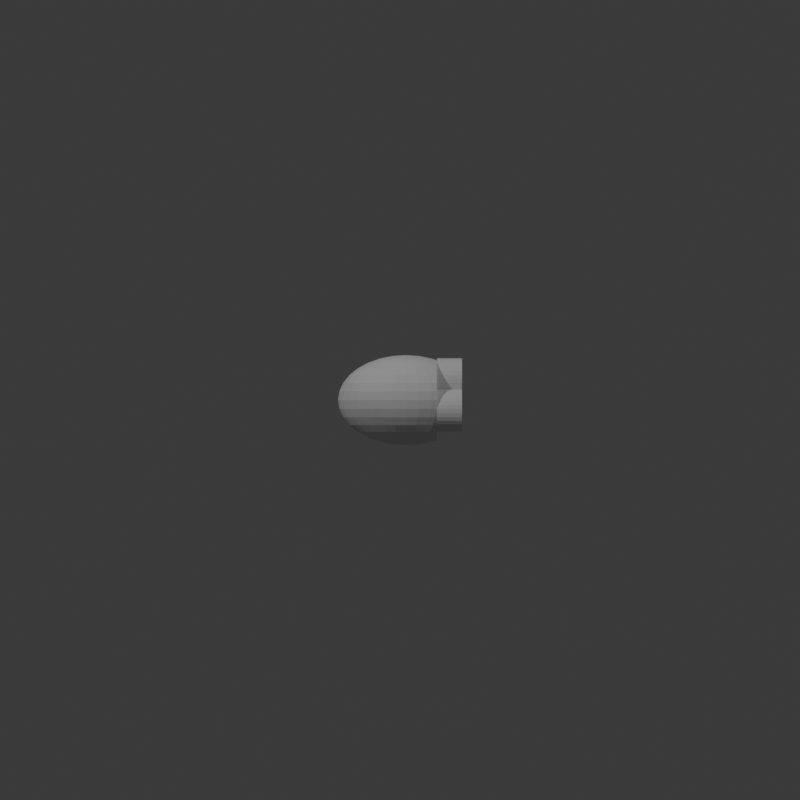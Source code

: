 # Source: 1-PT-6-4-4.blend  (saved by Blender 4.3.32; exported with 4.5.12 LTS)
import bpy
from mathutils import Matrix  # noqa: F401  (used for matrix-valued properties, if any)

bpy.ops.wm.read_factory_settings(use_empty=True)
scene = bpy.context.scene
scene.name = 'Scene'

# ---- collections
col_collection = bpy.data.collections.new('Collection'); scene.collection.children.link(col_collection)

# ---- world
world_world = bpy.data.worlds.new('World'); scene.world = world_world
world_world.use_nodes = True; world_world.node_tree.nodes.clear()
_N = world_world.node_tree.nodes; _L = world_world.node_tree.links
n0 = _N.new('ShaderNodeOutputWorld'); n0.name = 'World Output'; n0.location = (300, 300)
n1 = _N.new('ShaderNodeBackground'); n1.name = 'Background'; n1.location = (10, 300)
n1.inputs[0].default_value = (0.05088, 0.05088, 0.05088, 1.0)
_L.new(n1.outputs[0], n0.inputs[0])
n0.is_active_output = True
world_world.color = (0.05088, 0.05088, 0.05088)
world_world.sun_shadow_jitter_overblur = 0.0

# ---- cameras
cam_camera_001 = bpy.data.cameras.new('Camera.001')
cam_camera_001.type = 'ORTHO'
cam_camera_001.ortho_scale = 40.0
cam_camera_002 = bpy.data.cameras.new('Camera.002')
cam_camera_002.type = 'ORTHO'
cam_camera_002.ortho_scale = 40.0

# ---- lights
light_point = bpy.data.lights.new('Point', 'POINT')
light_point.energy = 1e+04
light_point_001 = bpy.data.lights.new('Point.001', 'POINT')
light_point_001.energy = 6000.0

# ---- meshes
me_sphere = bpy.data.meshes.new('Sphere')
me_sphere.from_pydata([(0.0, 1.25, 1.871), (0.0, 1.871, 1.25), (0.0, 2.207, 0.439), (0.0, 2.25, 0.0), (0.0, 2.207, -0.439), (0.0, 1.871, -1.25), (0.129, 0.4305, 2.207), (0.2531, 0.8445, 2.079), (0.3674, 1.226, 1.871), (0.4676, 1.56, 1.591), (0.5499, 1.835, 1.25), (0.611, 2.039, 0.861), (0.6486, 2.164, 0.439), (0.6614, 2.207, 0.0), (0.6486, 2.164, -0.439), (0.611, 2.039, -0.861), (0.5499, 1.835, -1.25), (0.4676, 1.56, -1.591), (0.3674, 1.226, -1.871), (0.2531, 0.8445, -2.079), (0.129, 0.4305, -2.207), (0.2531, 0.4055, 2.207), (0.4965, 0.7955, 2.079), (0.7207, 1.155, 1.871), (0.9173, 1.47, 1.591), (1.079, 1.728, 1.25), (1.199, 1.92, 0.861), (1.272, 2.039, 0.439), (1.297, 2.079, 0.0), (1.272, 2.039, -0.439), (1.199, 1.92, -0.861), (1.079, 1.728, -1.25), (0.9173, 1.47, -1.591), (0.7207, 1.155, -1.871), (0.4965, 0.7955, -2.079), (0.2531, 0.4055, -2.207), (0.3674, 0.365, 2.207), (0.7207, 0.7159, 2.079), (1.046, 1.039, 1.871), (1.332, 1.323, 1.591), (1.332, 1.323, -1.591), (1.046, 1.039, -1.871), (0.7207, 0.7159, -2.079), (0.3674, 0.365, -2.207), (0.4676, 0.3104, 2.207), (0.9173, 0.6088, 2.079), (1.332, 0.8839, 1.871), (1.332, 0.8839, -1.871), (0.9173, 0.6088, -2.079), (0.4676, 0.3104, -2.207), (0.5499, 0.2439, 2.207), (1.079, 0.4784, 2.079), (1.079, 0.4784, -2.079), (0.5499, 0.2439, -2.207), (0.0, 0.0, 2.25), (0.611, 0.168, 2.207), (1.199, 0.3295, 2.079), (1.199, 0.3295, -2.079), (0.611, 0.168, -2.207), (0.6486, 0.08564, 2.207), (1.272, 0.168, 2.079), (1.272, 0.168, -2.079), (0.6486, 0.08564, -2.207), (0.6614, -2.515e-08, 2.207), (1.297, -5.029e-08, 2.079), (1.297, -5.029e-08, -2.079), (0.6614, -2.515e-08, -2.207), (0.6486, -0.08564, 2.207), (1.272, -0.168, 2.079), (1.272, -0.168, -2.079), (0.6486, -0.08564, -2.207), (0.611, -0.168, 2.207), (1.199, -0.3295, 2.079), (1.199, -0.3295, -2.079), (0.611, -0.168, -2.207), (0.5499, -0.2439, 2.207), (1.079, -0.4784, 2.079), (1.079, -0.4784, -2.079), (0.5499, -0.2439, -2.207), (0.4676, -0.3104, 2.207), (0.9173, -0.6088, 2.079), (1.332, -0.8839, 1.871), (1.332, -0.8839, -1.871), (0.9173, -0.6088, -2.079), (0.4676, -0.3104, -2.207), (0.3674, -0.365, 2.207), (0.7207, -0.7159, 2.079), (1.046, -1.039, 1.871), (1.332, -1.323, 1.591), (1.332, -1.323, -1.591), (1.046, -1.039, -1.871), (0.7207, -0.7159, -2.079), (0.3674, -0.365, -2.207), (0.2531, -0.4055, 2.207), (0.4965, -0.7955, 2.079), (0.7207, -1.155, 1.871), (0.9173, -1.47, 1.591), (1.079, -1.728, 1.25), (1.199, -1.92, 0.861), (1.272, -2.039, 0.439), (1.297, -2.079, 0.0), (1.272, -2.039, -0.439), (1.199, -1.92, -0.861), (1.079, -1.728, -1.25), (0.9173, -1.47, -1.591), (0.7207, -1.155, -1.871), (0.4965, -0.7955, -2.079), (0.2531, -0.4055, -2.207), (0.129, -0.4305, 2.207), (0.2531, -0.8445, 2.079), (0.3674, -1.226, 1.871), (0.4676, -1.56, 1.591), (0.5499, -1.835, 1.25), (0.611, -2.039, 0.861), (0.6486, -2.164, 0.439), (0.6614, -2.207, 0.0), (0.6486, -2.164, -0.439), (0.611, -2.039, -0.861), (0.5499, -1.835, -1.25), (0.4676, -1.56, -1.591), (0.3674, -1.226, -1.871), (0.2531, -0.8445, -2.079), (0.129, -0.4305, -2.207), (-2.526e-08, -0.439, 2.207), (-1.768e-07, -0.861, 2.079), (-3.283e-07, -1.25, 1.871), (-5.051e-08, -1.591, 1.591), (-3.536e-07, -1.871, 1.25), (1.01e-07, -2.079, 0.861), (-4.546e-07, -2.207, 0.439), (-1.111e-06, -2.25, 0.0), (-4.546e-07, -2.207, -0.439), (1.01e-07, -2.079, -0.861), (-3.536e-07, -1.871, -1.25), (-5.051e-08, -1.591, -1.591), (-3.283e-07, -1.25, -1.871), (-1.768e-07, -0.861, -2.079), (-2.526e-08, -0.439, -2.207), (-0.129, -0.4305, 2.207), (-0.2531, -0.8445, 2.079), (-0.3674, -1.226, 1.871), (-0.4676, -1.56, 1.591), (-0.5499, -1.835, 1.25), (-0.611, -2.039, 0.861), (-0.6486, -2.164, 0.439), (-0.6614, -2.207, 0.0), (-0.6486, -2.164, -0.439), (-0.611, -2.039, -0.861), (-0.5499, -1.835, -1.25), (-0.4676, -1.56, -1.591), (-0.3674, -1.226, -1.871), (-0.2531, -0.8445, -2.079), (-0.129, -0.4305, -2.207), (-0.2531, -0.4055, 2.207), (-0.4965, -0.7955, 2.079), (-0.7207, -1.155, 1.871), (-0.9173, -1.47, 1.591), (-1.079, -1.728, 1.25), (-1.199, -1.92, 0.861), (-1.272, -2.039, 0.439), (-1.297, -2.079, 0.0), (-1.272, -2.039, -0.439), (-1.199, -1.92, -0.861), (-1.079, -1.728, -1.25), (-0.9173, -1.47, -1.591), (-0.7207, -1.155, -1.871), (-0.4965, -0.7955, -2.079), (-0.2531, -0.4055, -2.207), (-0.3674, -0.365, 2.207), (-0.7207, -0.7159, 2.079), (-1.046, -1.039, 1.871), (-1.332, -1.323, 1.591), (-1.566, -1.556, 1.25), (-1.74, -1.728, 0.861), (-1.847, -1.835, 0.439), (-1.883, -1.871, 0.0), (-1.847, -1.835, -0.439), (-1.74, -1.728, -0.861), (-1.566, -1.556, -1.25), (-1.332, -1.323, -1.591), (-1.046, -1.039, -1.871), (-0.7207, -0.7159, -2.079), (-0.3674, -0.365, -2.207), (-0.4676, -0.3104, 2.207), (-0.9173, -0.6088, 2.079), (-1.332, -0.8839, 1.871), (-1.695, -1.125, 1.591), (-1.993, -1.323, 1.25), (-2.215, -1.47, 0.861), (-2.351, -1.56, 0.439), (-2.397, -1.591, 0.0), (-2.351, -1.56, -0.439), (-2.215, -1.47, -0.861), (-1.993, -1.323, -1.25), (-1.695, -1.125, -1.591), (-1.332, -0.8839, -1.871), (-0.9173, -0.6088, -2.079), (-0.4676, -0.3104, -2.207), (0.0, 0.0, -2.25), (-0.5499, -0.2439, 2.207), (-1.079, -0.4784, 2.079), (-1.566, -0.6945, 1.871), (-1.993, -0.8839, 1.591), (-2.344, -1.039, 1.25), (-2.604, -1.155, 0.861), (-2.765, -1.226, 0.439), (-2.819, -1.25, 0.0), (-2.765, -1.226, -0.439), (-2.604, -1.155, -0.861), (-2.344, -1.039, -1.25), (-1.993, -0.8839, -1.591), (-1.566, -0.6945, -1.871), (-1.079, -0.4784, -2.079), (-0.5499, -0.2439, -2.207), (-0.611, -0.168, 2.207), (-1.199, -0.3295, 2.079), (-1.74, -0.4784, 1.871), (-2.215, -0.6088, 1.591), (-2.604, -0.7159, 1.25), (-2.894, -0.7955, 0.861), (-3.072, -0.8445, 0.439), (-3.132, -0.861, 0.0), (-3.072, -0.8445, -0.439), (-2.894, -0.7955, -0.861), (-2.604, -0.7159, -1.25), (-2.215, -0.6088, -1.591), (-1.74, -0.4784, -1.871), (-1.199, -0.3295, -2.079), (-0.611, -0.168, -2.207), (-0.6486, -0.08564, 2.207), (-1.272, -0.168, 2.079), (-1.847, -0.2439, 1.871), (-2.351, -0.3104, 1.591), (-2.765, -0.365, 1.25), (-3.072, -0.4055, 0.861), (-3.261, -0.4305, 0.439), (-3.325, -0.439, 0.0), (-3.261, -0.4305, -0.439), (-3.072, -0.4055, -0.861), (-2.765, -0.365, -1.25), (-2.351, -0.3104, -1.591), (-1.847, -0.2439, -1.871), (-1.272, -0.168, -2.079), (-0.6486, -0.08564, -2.207), (-0.6614, 4.191e-08, 2.207), (-1.297, 1.173e-07, 2.079), (-1.883, 3.353e-07, 1.871), (-2.397, 6.706e-08, 1.591), (-2.819, 3.688e-07, 1.25), (-3.132, 3.353e-08, 0.861), (-3.325, 6.035e-07, 0.439), (-3.39, 1.006e-06, 0.0), (-3.325, 6.035e-07, -0.439), (-3.132, 3.353e-08, -0.861), (-2.819, 3.688e-07, -1.25), (-2.397, 6.706e-08, -1.591), (-1.883, 3.353e-07, -1.871), (-1.297, 1.173e-07, -2.079), (-0.6614, 4.191e-08, -2.207), (-0.6486, 0.08564, 2.207), (-1.272, 0.168, 2.079), (-1.847, 0.2439, 1.871), (-2.351, 0.3104, 1.591), (-2.765, 0.365, 1.25), (-3.072, 0.4055, 0.861), (-3.261, 0.4305, 0.439), (-3.325, 0.439, 0.0), (-3.261, 0.4305, -0.439), (-3.072, 0.4055, -0.861), (-2.765, 0.365, -1.25), (-2.351, 0.3104, -1.591), (-1.847, 0.2439, -1.871), (-1.272, 0.168, -2.079), (-0.6486, 0.08564, -2.207), (-0.611, 0.168, 2.207), (-1.199, 0.3295, 2.079), (-1.74, 0.4784, 1.871), (-2.215, 0.6088, 1.591), (-2.604, 0.7159, 1.25), (-2.894, 0.7955, 0.861), (-3.072, 0.8445, 0.439), (-3.132, 0.861, 0.0), (-3.072, 0.8445, -0.439), (-2.894, 0.7955, -0.861), (-2.604, 0.7159, -1.25), (-2.215, 0.6088, -1.591), (-1.74, 0.4784, -1.871), (-1.199, 0.3295, -2.079), (-0.611, 0.168, -2.207), (-0.5499, 0.2439, 2.207), (-1.079, 0.4784, 2.079), (-1.566, 0.6945, 1.871), (-1.993, 0.8839, 1.591), (-2.344, 1.039, 1.25), (-2.604, 1.155, 0.861), (-2.765, 1.226, 0.439), (-2.819, 1.25, 0.0), (-2.765, 1.226, -0.439), (-2.604, 1.155, -0.861), (-2.344, 1.039, -1.25), (-1.993, 0.8839, -1.591), (-1.566, 0.6945, -1.871), (-1.079, 0.4784, -2.079), (-0.5499, 0.2439, -2.207), (-0.4676, 0.3104, 2.207), (-0.9173, 0.6088, 2.079), (-1.332, 0.8839, 1.871), (-1.695, 1.125, 1.591), (-1.993, 1.323, 1.25), (-2.215, 1.47, 0.861), (-2.351, 1.56, 0.439), (-2.397, 1.591, 0.0), (-2.351, 1.56, -0.439), (-2.215, 1.47, -0.861), (-1.993, 1.323, -1.25), (-1.695, 1.125, -1.591), (-1.332, 0.8839, -1.871), (-0.9173, 0.6088, -2.079), (-0.4676, 0.3104, -2.207), (-0.3674, 0.365, 2.207), (-0.7207, 0.7159, 2.079), (-1.046, 1.039, 1.871), (-1.332, 1.323, 1.591), (-1.566, 1.556, 1.25), (-1.74, 1.728, 0.861), (-1.847, 1.835, 0.439), (-1.883, 1.871, 0.0), (-1.847, 1.835, -0.439), (-1.74, 1.728, -0.861), (-1.566, 1.556, -1.25), (-1.332, 1.323, -1.591), (-1.046, 1.039, -1.871), (-0.7207, 0.7159, -2.079), (-0.3674, 0.365, -2.207), (-0.2531, 0.4055, 2.207), (-0.4965, 0.7955, 2.079), (-0.7207, 1.155, 1.871), (-0.9173, 1.47, 1.591), (-1.079, 1.728, 1.25), (-1.199, 1.92, 0.861), (-1.272, 2.039, 0.439), (-1.297, 2.079, 0.0), (-1.272, 2.039, -0.439), (-1.199, 1.92, -0.861), (-1.079, 1.728, -1.25), (-0.9173, 1.47, -1.591), (-0.7207, 1.155, -1.871), (-0.4965, 0.7955, -2.079), (-0.2531, 0.4055, -2.207), (-0.129, 0.4305, 2.207), (-0.2531, 0.8445, 2.079), (-0.3674, 1.226, 1.871), (-0.4676, 1.56, 1.591), (-0.5499, 1.835, 1.25), (-0.611, 2.039, 0.861), (-0.6486, 2.164, 0.439), (-0.6614, 2.207, 0.0), (-0.6486, 2.164, -0.439), (-0.611, 2.039, -0.861), (-0.5499, 1.835, -1.25), (-0.4676, 1.56, -1.591), (-0.3674, 1.226, -1.871), (-0.2531, 0.8445, -2.079), (-0.129, 0.4305, -2.207), (5.051e-08, 0.439, 2.207), (2.273e-07, 0.861, 2.079), (3.031e-07, 1.591, 1.591), (2.021e-07, 2.079, 0.861), (2.021e-07, 2.079, -0.861), (3.031e-07, 1.591, -1.591), (7.325e-07, 1.25, -1.871), (2.273e-07, 0.861, -2.079), (5.051e-08, 0.439, -2.207), (1.556, 1.546, 1.265), (1.556, 1.546, -1.265), (1.556, 1.559, -1.25), (1.556, 1.559, 1.25), (1.556, 1.794, 0.861), (1.556, 1.938, 0.439), (1.556, 1.987, 0.0), (1.556, 1.938, -0.439), (1.556, 1.794, -0.861), (1.556, 1.033, 1.698), (1.556, 1.033, -1.698), (1.556, 1.201, 1.591), (1.556, 1.201, -1.591), (1.556, 0.6901, 1.875), (1.556, 0.6901, -1.875), (1.556, 0.7025, -1.871), (1.556, 0.7025, 1.871), (1.556, 0.4278, 1.941), (1.556, 0.4278, -1.941), (1.556, 0.2054, 1.976), (1.556, 0.2054, -1.976), (1.556, -7.989e-08, 1.987), (1.556, -7.989e-08, -1.987), (1.556, -0.2054, 1.976), (1.556, -0.2054, -1.976), (1.556, -0.4278, 1.941), (1.556, -0.4278, -1.941), (1.556, -0.6901, 1.875), (1.556, -0.6901, -1.875), (1.556, -1.033, 1.698), (1.556, -1.033, -1.698), (1.556, -0.7025, 1.871), (1.556, -0.7025, -1.871), (1.556, -1.546, 1.265), (1.556, -1.546, -1.265), (1.556, -1.201, 1.591), (1.556, -1.201, -1.591), (1.556, -1.559, -1.25), (1.556, -1.794, -0.861), (1.556, -1.559, 1.25), (1.556, -1.794, 0.861), (1.556, -1.938, 0.439), (1.556, -1.987, 0.0), (1.556, -1.938, -0.439)], [], [(364, 54, 6), (198, 372, 20), (4, 3, 13, 14), (365, 364, 6, 7), (368, 4, 14, 15), (0, 365, 7, 8), (5, 368, 15, 16), (366, 0, 8, 9), (369, 5, 16, 17), (1, 366, 9, 10), (370, 369, 17, 18), (367, 1, 10, 11), (371, 370, 18, 19), (2, 367, 11, 12), (372, 371, 19, 20), (3, 2, 12, 13), (20, 19, 34, 35), (13, 12, 27, 28), (6, 54, 21), (198, 20, 35), (14, 13, 28, 29), (7, 6, 21, 22), (15, 14, 29, 30), (8, 7, 22, 23), (16, 15, 30, 31), (9, 8, 23, 24), (17, 16, 31, 32), (10, 9, 24, 25), (18, 17, 32, 33), (11, 10, 25, 26), (19, 18, 33, 34), (12, 11, 26, 27), (24, 23, 38, 39), (33, 32, 40, 41), (34, 33, 41, 42), (35, 34, 42, 43), (21, 54, 36), (198, 35, 43), (22, 21, 36, 37), (23, 22, 37, 38), (36, 54, 44), (198, 43, 49), (37, 36, 44, 45), (38, 37, 45, 46), (373, 39, 384), (42, 41, 47, 48), (43, 42, 48, 49), (49, 48, 52, 53), (44, 54, 50), (198, 49, 53), (45, 44, 50, 51), (382, 46, 389), (50, 54, 55), (198, 53, 58), (51, 50, 55, 56), (386, 51, 56, 390), (399, 397, 395, 393, 391, 387, 388, 383, 385, 374, 375, 381, 380, 379, 378, 377, 376, 373, 384, 382, 389, 386, 390, 392, 394, 396, 398, 400, 404, 402, 408, 406, 412, 413, 414, 415, 416, 411, 410, 407, 409, 403, 405, 401), (53, 52, 57, 58), (58, 57, 61, 62), (55, 54, 59), (198, 58, 62), (56, 55, 59, 60), (390, 56, 60, 392), (60, 59, 63, 64), (392, 60, 64, 394), (62, 61, 65, 66), (59, 54, 63), (198, 62, 66), (66, 65, 69, 70), (63, 54, 67), (198, 66, 70), (64, 63, 67, 68), (394, 64, 68, 396), (396, 68, 72, 398), (70, 69, 73, 74), (67, 54, 71), (198, 70, 74), (68, 67, 71, 72), (74, 73, 77, 78), (71, 54, 75), (198, 74, 78), (72, 71, 75, 76), (398, 72, 76, 400), (400, 76, 80, 81, 404), (402, 404, 81), (405, 403, 82), (78, 77, 83, 84), (75, 54, 79), (198, 78, 84), (76, 75, 79, 80), (84, 83, 91, 92), (79, 54, 85), (198, 84, 92), (80, 79, 85, 86), (81, 80, 86, 87), (402, 81, 87, 88, 408), (409, 407, 89), (406, 408, 88), (83, 82, 90, 91), (410, 411, 102, 103), (88, 87, 95, 96), (406, 88, 96, 97, 412), (90, 89, 104, 105), (413, 412, 97, 98), (91, 90, 105, 106), (414, 413, 98, 99), (92, 91, 106, 107), (415, 414, 99, 100), (85, 54, 93), (198, 92, 107), (416, 415, 100, 101), (86, 85, 93, 94), (411, 416, 101, 102), (87, 86, 94, 95), (107, 106, 121, 122), (100, 99, 114, 115), (93, 54, 108), (198, 107, 122), (101, 100, 115, 116), (94, 93, 108, 109), (102, 101, 116, 117), (95, 94, 109, 110), (103, 102, 117, 118), (96, 95, 110, 111), (104, 103, 118, 119), (97, 96, 111, 112), (105, 104, 119, 120), (98, 97, 112, 113), (106, 105, 120, 121), (99, 98, 113, 114), (111, 110, 125, 126), (119, 118, 133, 134), (112, 111, 126, 127), (120, 119, 134, 135), (113, 112, 127, 128), (121, 120, 135, 136), (114, 113, 128, 129), (122, 121, 136, 137), (115, 114, 129, 130), (108, 54, 123), (198, 122, 137), (116, 115, 130, 131), (109, 108, 123, 124), (117, 116, 131, 132), (110, 109, 124, 125), (118, 117, 132, 133), (130, 129, 144, 145), (123, 54, 138), (198, 137, 152), (131, 130, 145, 146), (124, 123, 138, 139), (132, 131, 146, 147), (125, 124, 139, 140), (133, 132, 147, 148), (126, 125, 140, 141), (134, 133, 148, 149), (127, 126, 141, 142), (135, 134, 149, 150), (128, 127, 142, 143), (136, 135, 150, 151), (129, 128, 143, 144), (137, 136, 151, 152), (149, 148, 163, 164), (142, 141, 156, 157), (150, 149, 164, 165), (143, 142, 157, 158), (151, 150, 165, 166), (144, 143, 158, 159), (152, 151, 166, 167), (145, 144, 159, 160), (138, 54, 153), (198, 152, 167), (146, 145, 160, 161), (139, 138, 153, 154), (147, 146, 161, 162), (140, 139, 154, 155), (148, 147, 162, 163), (141, 140, 155, 156), (198, 167, 182), (161, 160, 175, 176), (154, 153, 168, 169), (162, 161, 176, 177), (155, 154, 169, 170), (163, 162, 177, 178), (156, 155, 170, 171), (164, 163, 178, 179), (157, 156, 171, 172), (165, 164, 179, 180), (158, 157, 172, 173), (166, 165, 180, 181), (159, 158, 173, 174), (167, 166, 181, 182), (160, 159, 174, 175), (153, 54, 168), (180, 179, 194, 195), (173, 172, 187, 188), (181, 180, 195, 196), (174, 173, 188, 189), (182, 181, 196, 197), (175, 174, 189, 190), (168, 54, 183), (198, 182, 197), (176, 175, 190, 191), (169, 168, 183, 184), (177, 176, 191, 192), (170, 169, 184, 185), (178, 177, 192, 193), (171, 170, 185, 186), (179, 178, 193, 194), (172, 171, 186, 187), (184, 183, 199, 200), (192, 191, 207, 208), (185, 184, 200, 201), (193, 192, 208, 209), (186, 185, 201, 202), (194, 193, 209, 210), (187, 186, 202, 203), (195, 194, 210, 211), (188, 187, 203, 204), (196, 195, 211, 212), (189, 188, 204, 205), (197, 196, 212, 213), (190, 189, 205, 206), (183, 54, 199), (198, 197, 213), (191, 190, 206, 207), (204, 203, 218, 219), (212, 211, 226, 227), (205, 204, 219, 220), (213, 212, 227, 228), (206, 205, 220, 221), (199, 54, 214), (198, 213, 228), (207, 206, 221, 222), (200, 199, 214, 215), (208, 207, 222, 223), (201, 200, 215, 216), (209, 208, 223, 224), (202, 201, 216, 217), (210, 209, 224, 225), (203, 202, 217, 218), (211, 210, 225, 226), (223, 222, 237, 238), (216, 215, 230, 231), (224, 223, 238, 239), (217, 216, 231, 232), (225, 224, 239, 240), (218, 217, 232, 233), (226, 225, 240, 241), (219, 218, 233, 234), (227, 226, 241, 242), (220, 219, 234, 235), (228, 227, 242, 243), (221, 220, 235, 236), (214, 54, 229), (198, 228, 243), (222, 221, 236, 237), (215, 214, 229, 230), (242, 241, 256, 257), (235, 234, 249, 250), (243, 242, 257, 258), (236, 235, 250, 251), (229, 54, 244), (198, 243, 258), (237, 236, 251, 252), (230, 229, 244, 245), (238, 237, 252, 253), (231, 230, 245, 246), (239, 238, 253, 254), (232, 231, 246, 247), (240, 239, 254, 255), (233, 232, 247, 248), (241, 240, 255, 256), (234, 233, 248, 249), (246, 245, 260, 261), (254, 253, 268, 269), (247, 246, 261, 262), (255, 254, 269, 270), (248, 247, 262, 263), (256, 255, 270, 271), (249, 248, 263, 264), (257, 256, 271, 272), (250, 249, 264, 265), (258, 257, 272, 273), (251, 250, 265, 266), (244, 54, 259), (198, 258, 273), (252, 251, 266, 267), (245, 244, 259, 260), (253, 252, 267, 268), (265, 264, 279, 280), (273, 272, 287, 288), (266, 265, 280, 281), (259, 54, 274), (198, 273, 288), (267, 266, 281, 282), (260, 259, 274, 275), (268, 267, 282, 283), (261, 260, 275, 276), (269, 268, 283, 284), (262, 261, 276, 277), (270, 269, 284, 285), (263, 262, 277, 278), (271, 270, 285, 286), (264, 263, 278, 279), (272, 271, 286, 287), (284, 283, 298, 299), (277, 276, 291, 292), (285, 284, 299, 300), (278, 277, 292, 293), (286, 285, 300, 301), (279, 278, 293, 294), (287, 286, 301, 302), (280, 279, 294, 295), (288, 287, 302, 303), (281, 280, 295, 296), (274, 54, 289), (198, 288, 303), (282, 281, 296, 297), (275, 274, 289, 290), (283, 282, 297, 298), (276, 275, 290, 291), (303, 302, 317, 318), (296, 295, 310, 311), (289, 54, 304), (198, 303, 318), (297, 296, 311, 312), (290, 289, 304, 305), (298, 297, 312, 313), (291, 290, 305, 306), (299, 298, 313, 314), (292, 291, 306, 307), (300, 299, 314, 315), (293, 292, 307, 308), (301, 300, 315, 316), (294, 293, 308, 309), (302, 301, 316, 317), (295, 294, 309, 310), (315, 314, 329, 330), (308, 307, 322, 323), (316, 315, 330, 331), (309, 308, 323, 324), (317, 316, 331, 332), (310, 309, 324, 325), (318, 317, 332, 333), (311, 310, 325, 326), (304, 54, 319), (198, 318, 333), (312, 311, 326, 327), (305, 304, 319, 320), (313, 312, 327, 328), (306, 305, 320, 321), (314, 313, 328, 329), (307, 306, 321, 322), (319, 54, 334), (198, 333, 348), (327, 326, 341, 342), (320, 319, 334, 335), (328, 327, 342, 343), (321, 320, 335, 336), (329, 328, 343, 344), (322, 321, 336, 337), (330, 329, 344, 345), (323, 322, 337, 338), (331, 330, 345, 346), (324, 323, 338, 339), (332, 331, 346, 347), (325, 324, 339, 340), (333, 332, 347, 348), (326, 325, 340, 341), (338, 337, 352, 353), (346, 345, 360, 361), (339, 338, 353, 354), (347, 346, 361, 362), (340, 339, 354, 355), (348, 347, 362, 363), (341, 340, 355, 356), (334, 54, 349), (198, 348, 363), (342, 341, 356, 357), (335, 334, 349, 350), (343, 342, 357, 358), (336, 335, 350, 351), (344, 343, 358, 359), (337, 336, 351, 352), (345, 344, 359, 360), (357, 356, 3, 4), (350, 349, 364, 365), (358, 357, 4, 368), (351, 350, 365, 0), (359, 358, 368, 5), (352, 351, 0, 366), (360, 359, 5, 369), (353, 352, 366, 1), (361, 360, 369, 370), (354, 353, 1, 367), (362, 361, 370, 371), (355, 354, 367, 2), (363, 362, 371, 372), (356, 355, 2, 3), (349, 54, 364), (198, 363, 372), (89, 407, 410, 103, 104), (82, 403, 409, 89, 90), (77, 401, 405, 82, 83), (73, 399, 401, 77), (69, 397, 399, 73), (65, 395, 397, 69), (61, 393, 395, 65), (57, 391, 393, 61), (48, 47, 388, 387, 52), (52, 387, 391, 57), (46, 45, 51, 386, 389), (41, 40, 385, 383, 47), (47, 383, 388), (39, 38, 46, 382, 384), (30, 29, 380, 381), (29, 28, 379, 380), (28, 27, 378, 379), (27, 26, 377, 378), (26, 25, 376, 377), (31, 30, 381, 375), (32, 31, 375, 374, 40), (40, 374, 385), (25, 24, 39, 373, 376)])
_uv = me_sphere.uv_layers.new(name='UVMap')
_uv.uv.foreach_set('vector', [0.75, 0.9375, 0.7344, 1.0, 0.7188, 0.9375, 0.7344, 0.0, 0.75, 0.0625, 0.7188, 0.0625, 0.75, 0.4375, 0.75, 0.5, 0.7188, 0.5, 0.7188, 0.4375, 0.75, 0.875, 0.75, 0.9375, 0.7188, 0.9375, 0.7188, 0.875, 0.75, 0.375, 0.75, 0.4375, 0.7188, 0.4375, 0.7188, 0.375, 0.75, 0.8125, 0.75, 0.875, 0.7188, 0.875, 0.7188, 0.8125, 0.75, 0.3125, 0.75, 0.375, 0.7188, 0.375, 0.7188, 0.3125, 0.75, 0.75, 0.75, 0.8125, 0.7188, 0.8125, 0.7188, 0.75, 0.75, 0.25, 0.75, 0.3125, 0.7188, 0.3125, 0.7188, 0.25, 0.75, 0.6875, 0.75, 0.75, 0.7188, 0.75, 0.7188, 0.6875, 0.75, 0.1875, 0.75, 0.25, 0.7188, 0.25, 0.7188, 0.1875, 0.75, 0.625, 0.75, 0.6875, 0.7188, 0.6875, 0.7188, 0.625, 0.75, 0.125, 0.75, 0.1875, 0.7188, 0.1875, 0.7188, 0.125, 0.75, 0.5625, 0.75, 0.625, 0.7188, 0.625, 0.7188, 0.5625, 0.75, 0.0625, 0.75, 0.125, 0.7188, 0.125, 0.7188, 0.0625, 0.75, 0.5, 0.75, 0.5625, 0.7188, 0.5625, 0.7188, 0.5, 0.7188, 0.0625, 0.7188, 0.125, 0.6875, 0.125, 0.6875, 0.0625, 0.7188, 0.5, 0.7188, 0.5625, 0.6875, 0.5625, 0.6875, 0.5, 0.7188, 0.9375, 0.7031, 1.0, 0.6875, 0.9375, 0.7031, 0.0, 0.7188, 0.0625, 0.6875, 0.0625, 0.7188, 0.4375, 0.7188, 0.5, 0.6875, 0.5, 0.6875, 0.4375, 0.7188, 0.875, 0.7188, 0.9375, 0.6875, 0.9375, 0.6875, 0.875, 0.7188, 0.375, 0.7188, 0.4375, 0.6875, 0.4375, 0.6875, 0.375, 0.7188, 0.8125, 0.7188, 0.875, 0.6875, 0.875, 0.6875, 0.8125, 0.7188, 0.3125, 0.7188, 0.375, 0.6875, 0.375, 0.6875, 0.3125, 0.7188, 0.75, 0.7188, 0.8125, 0.6875, 0.8125, 0.6875, 0.75, 0.7188, 0.25, 0.7188, 0.3125, 0.6875, 0.3125, 0.6875, 0.25, 0.7188, 0.6875, 0.7188, 0.75, 0.6875, 0.75, 0.6875, 0.6875, 0.7188, 0.1875, 0.7188, 0.25, 0.6875, 0.25, 0.6875, 0.1875, 0.7188, 0.625, 0.7188, 0.6875, 0.6875, 0.6875, 0.6875, 0.625, 0.7188, 0.125, 0.7188, 0.1875, 0.6875, 0.1875, 0.6875, 0.125, 0.7188, 0.5625, 0.7188, 0.625, 0.6875, 0.625, 0.6875, 0.5625, 0.6875, 0.75, 0.6875, 0.8125, 0.6562, 0.8125, 0.6562, 0.75, 0.6875, 0.1875, 0.6875, 0.25, 0.6562, 0.25, 0.6562, 0.1875, 0.6875, 0.125, 0.6875, 0.1875, 0.6562, 0.1875, 0.6562, 0.125, 0.6875, 0.0625, 0.6875, 0.125, 0.6562, 0.125, 0.6562, 0.0625, 0.6875, 0.9375, 0.6719, 1.0, 0.6562, 0.9375, 0.6719, 0.0, 0.6875, 0.0625, 0.6562, 0.0625, 0.6875, 0.875, 0.6875, 0.9375, 0.6562, 0.9375, 0.6562, 0.875, 0.6875, 0.8125, 0.6875, 0.875, 0.6562, 0.875, 0.6562, 0.8125, 0.6562, 0.9375, 0.6406, 1.0, 0.625, 0.9375, 0.6406, 0.0, 0.6562, 0.0625, 0.625, 0.0625, 0.6562, 0.875, 0.6562, 0.9375, 0.625, 0.9375, 0.625, 0.875, 0.6562, 0.8125, 0.6562, 0.875, 0.625, 0.875, 0.625, 0.8125, 0.6562, 0.6902, 0.6562, 0.75, 0.637, 0.75, 0.6562, 0.125, 0.6562, 0.1875, 0.625, 0.1875, 0.625, 0.125, 0.6562, 0.0625, 0.6562, 0.125, 0.625, 0.125, 0.625, 0.0625, 0.625, 0.0625, 0.625, 0.125, 0.5938, 0.125, 0.5938, 0.0625, 0.625, 0.9375, 0.6094, 1.0, 0.5938, 0.9375, 0.6094, 0.0, 0.625, 0.0625, 0.5938, 0.0625, 0.625, 0.875, 0.625, 0.9375, 0.5938, 0.9375, 0.5938, 0.875, 0.625, 0.7739, 0.625, 0.8125, 0.5951, 0.8125, 0.5938, 0.9375, 0.5781, 1.0, 0.5625, 0.9375, 0.5781, 0.0, 0.5938, 0.0625, 0.5625, 0.0625, 0.5938, 0.875, 0.5938, 0.9375, 0.5625, 0.9375, 0.5625, 0.875, 0.5938, 0.8138, 0.5938, 0.875, 0.5625, 0.875, 0.5625, 0.8337, 0.4375, 0.1663, 0.4688, 0.1558, 0.5, 0.1526, 0.5312, 0.1558, 0.5625, 0.1663, 0.5938, 0.1862, 0.5951, 0.1875, 0.625, 0.2261, 0.637, 0.25, 0.6562, 0.3098, 0.6569, 0.3125, 0.6669, 0.375, 0.6721, 0.4375, 0.6737, 0.5, 0.6721, 0.5625, 0.6669, 0.625, 0.6569, 0.6875, 0.6562, 0.6902, 0.637, 0.75, 0.625, 0.7739, 0.5951, 0.8125, 0.5938, 0.8138, 0.5625, 0.8337, 0.5312, 0.8442, 0.5, 0.8474, 0.4688, 0.8442, 0.4375, 0.8337, 0.4062, 0.8138, 0.4049, 0.8125, 0.375, 0.7739, 0.363, 0.75, 0.3438, 0.6902, 0.3431, 0.6875, 0.3331, 0.625, 0.3279, 0.5625, 0.3263, 0.5, 0.3279, 0.4375, 0.3331, 0.375, 0.3431, 0.3125, 0.3438, 0.3098, 0.363, 0.25, 0.375, 0.2261, 0.4049, 0.1875, 0.4063, 0.1862, 0.5938, 0.0625, 0.5938, 0.125, 0.5625, 0.125, 0.5625, 0.0625, 0.5625, 0.0625, 0.5625, 0.125, 0.5312, 0.125, 0.5312, 0.0625, 0.5625, 0.9375, 0.5469, 1.0, 0.5312, 0.9375, 0.5469, 0.0, 0.5625, 0.0625, 0.5312, 0.0625, 0.5625, 0.875, 0.5625, 0.9375, 0.5312, 0.9375, 0.5312, 0.875, 0.5625, 0.8337, 0.5625, 0.875, 0.5312, 0.875, 0.5312, 0.8442, 0.5312, 0.875, 0.5312, 0.9375, 0.5, 0.9375, 0.5, 0.875, 0.5312, 0.8442, 0.5312, 0.875, 0.5, 0.875, 0.5, 0.8474, 0.5312, 0.0625, 0.5312, 0.125, 0.5, 0.125, 0.5, 0.0625, 0.5312, 0.9375, 0.5156, 1.0, 0.5, 0.9375, 0.5156, 0.0, 0.5312, 0.0625, 0.5, 0.0625, 0.5, 0.0625, 0.5, 0.125, 0.4688, 0.125, 0.4688, 0.0625, 0.5, 0.9375, 0.4844, 1.0, 0.4688, 0.9375, 0.4844, 0.0, 0.5, 0.0625, 0.4688, 0.0625, 0.5, 0.875, 0.5, 0.9375, 0.4688, 0.9375, 0.4688, 0.875, 0.5, 0.8474, 0.5, 0.875, 0.4688, 0.875, 0.4688, 0.8442, 0.4688, 0.8442, 0.4688, 0.875, 0.4375, 0.875, 0.4375, 0.8337, 0.4688, 0.0625, 0.4688, 0.125, 0.4375, 0.125, 0.4375, 0.0625, 0.4688, 0.9375, 0.4531, 1.0, 0.4375, 0.9375, 0.4531, 0.0, 0.4688, 0.0625, 0.4375, 0.0625, 0.4688, 0.875, 0.4688, 0.9375, 0.4375, 0.9375, 0.4375, 0.875, 0.4375, 0.0625, 0.4375, 0.125, 0.4062, 0.125, 0.4062, 0.0625, 0.4375, 0.9375, 0.4219, 1.0, 0.4062, 0.9375, 0.4219, 0.0, 0.4375, 0.0625, 0.4062, 0.0625, 0.4375, 0.875, 0.4375, 0.9375, 0.4062, 0.9375, 0.4062, 0.875, 0.4375, 0.8337, 0.4375, 0.875, 0.4062, 0.875, 0.4062, 0.8138, 0.4062, 0.8138, 0.4062, 0.875, 0.375, 0.875, 0.375, 0.8125, 0.4049, 0.8125, 0.375, 0.7739, 0.4049, 0.8125, 0.375, 0.8125, 0.4049, 0.1875, 0.375, 0.2261, 0.375, 0.1875, 0.4062, 0.0625, 0.4062, 0.125, 0.375, 0.125, 0.375, 0.0625, 0.4062, 0.9375, 0.3906, 1.0, 0.375, 0.9375, 0.3906, 0.0, 0.4062, 0.0625, 0.375, 0.0625, 0.4062, 0.875, 0.4062, 0.9375, 0.375, 0.9375, 0.375, 0.875, 0.375, 0.0625, 0.375, 0.125, 0.3438, 0.125, 0.3438, 0.0625, 0.375, 0.9375, 0.3594, 1.0, 0.3438, 0.9375, 0.3594, 0.0, 0.375, 0.0625, 0.3438, 0.0625, 0.375, 0.875, 0.375, 0.9375, 0.3438, 0.9375, 0.3438, 0.875, 0.375, 0.8125, 0.375, 0.875, 0.3438, 0.875, 0.3438, 0.8125, 0.375, 0.7739, 0.375, 0.8125, 0.3438, 0.8125, 0.3438, 0.75, 0.363, 0.75, 0.363, 0.25, 0.3438, 0.3098, 0.3438, 0.25, 0.3438, 0.6902, 0.363, 0.75, 0.3438, 0.75, 0.375, 0.125, 0.375, 0.1875, 0.3438, 0.1875, 0.3438, 0.125, 0.3431, 0.3125, 0.3331, 0.375, 0.3125, 0.375, 0.3125, 0.3125, 0.3438, 0.75, 0.3438, 0.8125, 0.3125, 0.8125, 0.3125, 0.75, 0.3438, 0.6902, 0.3438, 0.75, 0.3125, 0.75, 0.3125, 0.6875, 0.3431, 0.6875, 0.3438, 0.1875, 0.3438, 0.25, 0.3125, 0.25, 0.3125, 0.1875, 0.3331, 0.625, 0.3431, 0.6875, 0.3125, 0.6875, 0.3125, 0.625, 0.3438, 0.125, 0.3438, 0.1875, 0.3125, 0.1875, 0.3125, 0.125, 0.3279, 0.5625, 0.3331, 0.625, 0.3125, 0.625, 0.3125, 0.5625, 0.3438, 0.0625, 0.3438, 0.125, 0.3125, 0.125, 0.3125, 0.0625, 0.3263, 0.5, 0.3279, 0.5625, 0.3125, 0.5625, 0.3125, 0.5, 0.3438, 0.9375, 0.3281, 1.0, 0.3125, 0.9375, 0.3281, 0.0, 0.3438, 0.0625, 0.3125, 0.0625, 0.3279, 0.4375, 0.3263, 0.5, 0.3125, 0.5, 0.3125, 0.4375, 0.3438, 0.875, 0.3438, 0.9375, 0.3125, 0.9375, 0.3125, 0.875, 0.3331, 0.375, 0.3279, 0.4375, 0.3125, 0.4375, 0.3125, 0.375, 0.3438, 0.8125, 0.3438, 0.875, 0.3125, 0.875, 0.3125, 0.8125, 0.3125, 0.0625, 0.3125, 0.125, 0.2812, 0.125, 0.2812, 0.0625, 0.3125, 0.5, 0.3125, 0.5625, 0.2812, 0.5625, 0.2812, 0.5, 0.3125, 0.9375, 0.2969, 1.0, 0.2812, 0.9375, 0.2969, 0.0, 0.3125, 0.0625, 0.2812, 0.0625, 0.3125, 0.4375, 0.3125, 0.5, 0.2812, 0.5, 0.2812, 0.4375, 0.3125, 0.875, 0.3125, 0.9375, 0.2812, 0.9375, 0.2812, 0.875, 0.3125, 0.375, 0.3125, 0.4375, 0.2812, 0.4375, 0.2812, 0.375, 0.3125, 0.8125, 0.3125, 0.875, 0.2812, 0.875, 0.2812, 0.8125, 0.3125, 0.3125, 0.3125, 0.375, 0.2812, 0.375, 0.2812, 0.3125, 0.3125, 0.75, 0.3125, 0.8125, 0.2812, 0.8125, 0.2812, 0.75, 0.3125, 0.25, 0.3125, 0.3125, 0.2812, 0.3125, 0.2812, 0.25, 0.3125, 0.6875, 0.3125, 0.75, 0.2812, 0.75, 0.2812, 0.6875, 0.3125, 0.1875, 0.3125, 0.25, 0.2812, 0.25, 0.2812, 0.1875, 0.3125, 0.625, 0.3125, 0.6875, 0.2812, 0.6875, 0.2812, 0.625, 0.3125, 0.125, 0.3125, 0.1875, 0.2812, 0.1875, 0.2812, 0.125, 0.3125, 0.5625, 0.3125, 0.625, 0.2812, 0.625, 0.2812, 0.5625, 0.2812, 0.75, 0.2812, 0.8125, 0.25, 0.8125, 0.25, 0.75, 0.2812, 0.25, 0.2812, 0.3125, 0.25, 0.3125, 0.25, 0.25, 0.2812, 0.6875, 0.2812, 0.75, 0.25, 0.75, 0.25, 0.6875, 0.2812, 0.1875, 0.2812, 0.25, 0.25, 0.25, 0.25, 0.1875, 0.2812, 0.625, 0.2812, 0.6875, 0.25, 0.6875, 0.25, 0.625, 0.2812, 0.125, 0.2812, 0.1875, 0.25, 0.1875, 0.25, 0.125, 0.2812, 0.5625, 0.2812, 0.625, 0.25, 0.625, 0.25, 0.5625, 0.2812, 0.0625, 0.2812, 0.125, 0.25, 0.125, 0.25, 0.0625, 0.2812, 0.5, 0.2812, 0.5625, 0.25, 0.5625, 0.25, 0.5, 0.2812, 0.9375, 0.2656, 1.0, 0.25, 0.9375, 0.2656, 0.0, 0.2812, 0.0625, 0.25, 0.0625, 0.2812, 0.4375, 0.2812, 0.5, 0.25, 0.5, 0.25, 0.4375, 0.2812, 0.875, 0.2812, 0.9375, 0.25, 0.9375, 0.25, 0.875, 0.2812, 0.375, 0.2812, 0.4375, 0.25, 0.4375, 0.25, 0.375, 0.2812, 0.8125, 0.2812, 0.875, 0.25, 0.875, 0.25, 0.8125, 0.2812, 0.3125, 0.2812, 0.375, 0.25, 0.375, 0.25, 0.3125, 0.25, 0.5, 0.25, 0.5625, 0.2188, 0.5625, 0.2187, 0.5, 0.25, 0.9375, 0.2344, 1.0, 0.2188, 0.9375, 0.2344, 0.0, 0.25, 0.0625, 0.2188, 0.0625, 0.25, 0.4375, 0.25, 0.5, 0.2187, 0.5, 0.2188, 0.4375, 0.25, 0.875, 0.25, 0.9375, 0.2188, 0.9375, 0.2188, 0.875, 0.25, 0.375, 0.25, 0.4375, 0.2188, 0.4375, 0.2188, 0.375, 0.25, 0.8125, 0.25, 0.875, 0.2188, 0.875, 0.2188, 0.8125, 0.25, 0.3125, 0.25, 0.375, 0.2188, 0.375, 0.2188, 0.3125, 0.25, 0.75, 0.25, 0.8125, 0.2188, 0.8125, 0.2188, 0.75, 0.25, 0.25, 0.25, 0.3125, 0.2188, 0.3125, 0.2188, 0.25, 0.25, 0.6875, 0.25, 0.75, 0.2188, 0.75, 0.2188, 0.6875, 0.25, 0.1875, 0.25, 0.25, 0.2188, 0.25, 0.2188, 0.1875, 0.25, 0.625, 0.25, 0.6875, 0.2188, 0.6875, 0.2188, 0.625, 0.25, 0.125, 0.25, 0.1875, 0.2188, 0.1875, 0.2188, 0.125, 0.25, 0.5625, 0.25, 0.625, 0.2188, 0.625, 0.2188, 0.5625, 0.25, 0.0625, 0.25, 0.125, 0.2188, 0.125, 0.2188, 0.0625, 0.2188, 0.25, 0.2188, 0.3125, 0.1875, 0.3125, 0.1875, 0.25, 0.2188, 0.6875, 0.2188, 0.75, 0.1875, 0.75, 0.1875, 0.6875, 0.2188, 0.1875, 0.2188, 0.25, 0.1875, 0.25, 0.1875, 0.1875, 0.2188, 0.625, 0.2188, 0.6875, 0.1875, 0.6875, 0.1875, 0.625, 0.2188, 0.125, 0.2188, 0.1875, 0.1875, 0.1875, 0.1875, 0.125, 0.2188, 0.5625, 0.2188, 0.625, 0.1875, 0.625, 0.1875, 0.5625, 0.2188, 0.0625, 0.2188, 0.125, 0.1875, 0.125, 0.1875, 0.0625, 0.2187, 0.5, 0.2188, 0.5625, 0.1875, 0.5625, 0.1875, 0.5, 0.2188, 0.9375, 0.2031, 1.0, 0.1875, 0.9375, 0.2031, 0.0, 0.2188, 0.0625, 0.1875, 0.0625, 0.2188, 0.4375, 0.2187, 0.5, 0.1875, 0.5, 0.1875, 0.4375, 0.2188, 0.875, 0.2188, 0.9375, 0.1875, 0.9375, 0.1875, 0.875, 0.2188, 0.375, 0.2188, 0.4375, 0.1875, 0.4375, 0.1875, 0.375, 0.2188, 0.8125, 0.2188, 0.875, 0.1875, 0.875, 0.1875, 0.8125, 0.2188, 0.3125, 0.2188, 0.375, 0.1875, 0.375, 0.1875, 0.3125, 0.2188, 0.75, 0.2188, 0.8125, 0.1875, 0.8125, 0.1875, 0.75, 0.1719, 0.0, 0.1875, 0.0625, 0.1563, 0.0625, 0.1875, 0.4375, 0.1875, 0.5, 0.1562, 0.5, 0.1562, 0.4375, 0.1875, 0.875, 0.1875, 0.9375, 0.1563, 0.9375, 0.1562, 0.875, 0.1875, 0.375, 0.1875, 0.4375, 0.1562, 0.4375, 0.1563, 0.375, 0.1875, 0.8125, 0.1875, 0.875, 0.1562, 0.875, 0.1562, 0.8125, 0.1875, 0.3125, 0.1875, 0.375, 0.1563, 0.375, 0.1562, 0.3125, 0.1875, 0.75, 0.1875, 0.8125, 0.1562, 0.8125, 0.1562, 0.75, 0.1875, 0.25, 0.1875, 0.3125, 0.1562, 0.3125, 0.1562, 0.25, 0.1875, 0.6875, 0.1875, 0.75, 0.1562, 0.75, 0.1562, 0.6875, 0.1875, 0.1875, 0.1875, 0.25, 0.1562, 0.25, 0.1562, 0.1875, 0.1875, 0.625, 0.1875, 0.6875, 0.1562, 0.6875, 0.1563, 0.625, 0.1875, 0.125, 0.1875, 0.1875, 0.1562, 0.1875, 0.1562, 0.125, 0.1875, 0.5625, 0.1875, 0.625, 0.1563, 0.625, 0.1562, 0.5625, 0.1875, 0.0625, 0.1875, 0.125, 0.1562, 0.125, 0.1563, 0.0625, 0.1875, 0.5, 0.1875, 0.5625, 0.1562, 0.5625, 0.1562, 0.5, 0.1875, 0.9375, 0.1719, 1.0, 0.1563, 0.9375, 0.1562, 0.1875, 0.1562, 0.25, 0.125, 0.25, 0.125, 0.1875, 0.1563, 0.625, 0.1562, 0.6875, 0.125, 0.6875, 0.125, 0.625, 0.1562, 0.125, 0.1562, 0.1875, 0.125, 0.1875, 0.125, 0.125, 0.1562, 0.5625, 0.1563, 0.625, 0.125, 0.625, 0.125, 0.5625, 0.1563, 0.0625, 0.1562, 0.125, 0.125, 0.125, 0.125, 0.0625, 0.1562, 0.5, 0.1562, 0.5625, 0.125, 0.5625, 0.125, 0.5, 0.1563, 0.9375, 0.1406, 1.0, 0.125, 0.9375, 0.1406, 0.0, 0.1563, 0.0625, 0.125, 0.0625, 0.1562, 0.4375, 0.1562, 0.5, 0.125, 0.5, 0.125, 0.4375, 0.1562, 0.875, 0.1563, 0.9375, 0.125, 0.9375, 0.125, 0.875, 0.1563, 0.375, 0.1562, 0.4375, 0.125, 0.4375, 0.125, 0.375, 0.1562, 0.8125, 0.1562, 0.875, 0.125, 0.875, 0.125, 0.8125, 0.1562, 0.3125, 0.1563, 0.375, 0.125, 0.375, 0.125, 0.3125, 0.1562, 0.75, 0.1562, 0.8125, 0.125, 0.8125, 0.125, 0.75, 0.1562, 0.25, 0.1562, 0.3125, 0.125, 0.3125, 0.125, 0.25, 0.1562, 0.6875, 0.1562, 0.75, 0.125, 0.75, 0.125, 0.6875, 0.125, 0.875, 0.125, 0.9375, 0.09375, 0.9375, 0.09375, 0.875, 0.125, 0.375, 0.125, 0.4375, 0.09375, 0.4375, 0.09375, 0.375, 0.125, 0.8125, 0.125, 0.875, 0.09375, 0.875, 0.09375, 0.8125, 0.125, 0.3125, 0.125, 0.375, 0.09375, 0.375, 0.09375, 0.3125, 0.125, 0.75, 0.125, 0.8125, 0.09375, 0.8125, 0.09375, 0.75, 0.125, 0.25, 0.125, 0.3125, 0.09375, 0.3125, 0.09375, 0.25, 0.125, 0.6875, 0.125, 0.75, 0.09375, 0.75, 0.09375, 0.6875, 0.125, 0.1875, 0.125, 0.25, 0.09375, 0.25, 0.09375, 0.1875, 0.125, 0.625, 0.125, 0.6875, 0.09375, 0.6875, 0.09375, 0.625, 0.125, 0.125, 0.125, 0.1875, 0.09375, 0.1875, 0.09375, 0.125, 0.125, 0.5625, 0.125, 0.625, 0.09375, 0.625, 0.09375, 0.5625, 0.125, 0.0625, 0.125, 0.125, 0.09375, 0.125, 0.09375, 0.0625, 0.125, 0.5, 0.125, 0.5625, 0.09375, 0.5625, 0.09375, 0.5, 0.125, 0.9375, 0.1094, 1.0, 0.09375, 0.9375, 0.1094, 0.0, 0.125, 0.0625, 0.09375, 0.0625, 0.125, 0.4375, 0.125, 0.5, 0.09375, 0.5, 0.09375, 0.4375, 0.09375, 0.625, 0.09375, 0.6875, 0.0625, 0.6875, 0.0625, 0.625, 0.09375, 0.125, 0.09375, 0.1875, 0.0625, 0.1875, 0.0625, 0.125, 0.09375, 0.5625, 0.09375, 0.625, 0.0625, 0.625, 0.0625, 0.5625, 0.09375, 0.0625, 0.09375, 0.125, 0.0625, 0.125, 0.0625, 0.0625, 0.09375, 0.5, 0.09375, 0.5625, 0.0625, 0.5625, 0.0625, 0.5, 0.09375, 0.9375, 0.07812, 1.0, 0.0625, 0.9375, 0.07812, 0.0, 0.09375, 0.0625, 0.0625, 0.0625, 0.09375, 0.4375, 0.09375, 0.5, 0.0625, 0.5, 0.0625, 0.4375, 0.09375, 0.875, 0.09375, 0.9375, 0.0625, 0.9375, 0.0625, 0.875, 0.09375, 0.375, 0.09375, 0.4375, 0.0625, 0.4375, 0.0625, 0.375, 0.09375, 0.8125, 0.09375, 0.875, 0.0625, 0.875, 0.0625, 0.8125, 0.09375, 0.3125, 0.09375, 0.375, 0.0625, 0.375, 0.0625, 0.3125, 0.09375, 0.75, 0.09375, 0.8125, 0.0625, 0.8125, 0.0625, 0.75, 0.09375, 0.25, 0.09375, 0.3125, 0.0625, 0.3125, 0.0625, 0.25, 0.09375, 0.6875, 0.09375, 0.75, 0.0625, 0.75, 0.0625, 0.6875, 0.09375, 0.1875, 0.09375, 0.25, 0.0625, 0.25, 0.0625, 0.1875, 0.0625, 0.375, 0.0625, 0.4375, 0.03125, 0.4375, 0.03125, 0.375, 0.0625, 0.8125, 0.0625, 0.875, 0.03125, 0.875, 0.03125, 0.8125, 0.0625, 0.3125, 0.0625, 0.375, 0.03125, 0.375, 0.03125, 0.3125, 0.0625, 0.75, 0.0625, 0.8125, 0.03125, 0.8125, 0.03125, 0.75, 0.0625, 0.25, 0.0625, 0.3125, 0.03125, 0.3125, 0.03125, 0.25, 0.0625, 0.6875, 0.0625, 0.75, 0.03125, 0.75, 0.03125, 0.6875, 0.0625, 0.1875, 0.0625, 0.25, 0.03125, 0.25, 0.03125, 0.1875, 0.0625, 0.625, 0.0625, 0.6875, 0.03125, 0.6875, 0.03125, 0.625, 0.0625, 0.125, 0.0625, 0.1875, 0.03125, 0.1875, 0.03125, 0.125, 0.0625, 0.5625, 0.0625, 0.625, 0.03125, 0.625, 0.03125, 0.5625, 0.0625, 0.0625, 0.0625, 0.125, 0.03125, 0.125, 0.03125, 0.0625, 0.0625, 0.5, 0.0625, 0.5625, 0.03125, 0.5625, 0.03125, 0.5, 0.0625, 0.9375, 0.04687, 1.0, 0.03125, 0.9375, 0.04687, 0.0, 0.0625, 0.0625, 0.03125, 0.0625, 0.0625, 0.4375, 0.0625, 0.5, 0.03125, 0.5, 0.03125, 0.4375, 0.0625, 0.875, 0.0625, 0.9375, 0.03125, 0.9375, 0.03125, 0.875, 0.03125, 0.125, 0.03125, 0.1875, 0.0, 0.1875, 0.0, 0.125, 0.03125, 0.5625, 0.03125, 0.625, 0.0, 0.625, 0.0, 0.5625, 0.03125, 0.0625, 0.03125, 0.125, 0.0, 0.125, 0.0, 0.0625, 0.03125, 0.5, 0.03125, 0.5625, 0.0, 0.5625, 0.0, 0.5, 0.03125, 0.9375, 0.01562, 1.0, 0.0, 0.9375, 0.01562, 0.0, 0.03125, 0.0625, 0.0, 0.0625, 0.03125, 0.4375, 0.03125, 0.5, 0.0, 0.5, 0.0, 0.4375, 0.03125, 0.875, 0.03125, 0.9375, 0.0, 0.9375, 0.0, 0.875, 0.03125, 0.375, 0.03125, 0.4375, 0.0, 0.4375, 0.0, 0.375, 0.03125, 0.8125, 0.03125, 0.875, 0.0, 0.875, 0.0, 0.8125, 0.03125, 0.3125, 0.03125, 0.375, 0.0, 0.375, 0.0, 0.3125, 0.03125, 0.75, 0.03125, 0.8125, 0.0, 0.8125, 0.0, 0.75, 0.03125, 0.25, 0.03125, 0.3125, 0.0, 0.3125, 0.0, 0.25, 0.03125, 0.6875, 0.03125, 0.75, 0.0, 0.75, 0.0, 0.6875, 0.03125, 0.1875, 0.03125, 0.25, 0.0, 0.25, 0.0, 0.1875, 0.03125, 0.625, 0.03125, 0.6875, 0.0, 0.6875, 0.0, 0.625, 1.0, 0.8125, 1.0, 0.875, 0.9687, 0.875, 0.9687, 0.8125, 1.0, 0.3125, 1.0, 0.375, 0.9688, 0.375, 0.9687, 0.3125, 1.0, 0.75, 1.0, 0.8125, 0.9687, 0.8125, 0.9688, 0.75, 1.0, 0.25, 1.0, 0.3125, 0.9687, 0.3125, 0.9688, 0.25, 1.0, 0.6875, 1.0, 0.75, 0.9688, 0.75, 0.9687, 0.6875, 1.0, 0.1875, 1.0, 0.25, 0.9688, 0.25, 0.9687, 0.1875, 1.0, 0.625, 1.0, 0.6875, 0.9687, 0.6875, 0.9688, 0.625, 1.0, 0.125, 1.0, 0.1875, 0.9687, 0.1875, 0.9687, 0.125, 1.0, 0.5625, 1.0, 0.625, 0.9688, 0.625, 0.9687, 0.5625, 1.0, 0.0625, 1.0, 0.125, 0.9687, 0.125, 0.9688, 0.0625, 1.0, 0.5, 1.0, 0.5625, 0.9687, 0.5625, 0.9687, 0.5, 1.0, 0.9375, 0.9844, 1.0, 0.9688, 0.9375, 0.9844, 0.0, 1.0, 0.0625, 0.9688, 0.0625, 1.0, 0.4375, 1.0, 0.5, 0.9687, 0.5, 0.9687, 0.4375, 1.0, 0.875, 1.0, 0.9375, 0.9688, 0.9375, 0.9687, 0.875, 1.0, 0.375, 1.0, 0.4375, 0.9687, 0.4375, 0.9688, 0.375, 0.9687, 0.5625, 0.9688, 0.625, 0.9375, 0.625, 0.9375, 0.5625, 0.9688, 0.0625, 0.9687, 0.125, 0.9375, 0.125, 0.9375, 0.0625, 0.9687, 0.5, 0.9687, 0.5625, 0.9375, 0.5625, 0.9375, 0.5, 0.9688, 0.9375, 0.9531, 1.0, 0.9375, 0.9375, 0.9531, 0.0, 0.9688, 0.0625, 0.9375, 0.0625, 0.9687, 0.4375, 0.9687, 0.5, 0.9375, 0.5, 0.9375, 0.4375, 0.9687, 0.875, 0.9688, 0.9375, 0.9375, 0.9375, 0.9375, 0.875, 0.9688, 0.375, 0.9687, 0.4375, 0.9375, 0.4375, 0.9375, 0.375, 0.9687, 0.8125, 0.9687, 0.875, 0.9375, 0.875, 0.9375, 0.8125, 0.9687, 0.3125, 0.9688, 0.375, 0.9375, 0.375, 0.9375, 0.3125, 0.9688, 0.75, 0.9687, 0.8125, 0.9375, 0.8125, 0.9375, 0.75, 0.9688, 0.25, 0.9687, 0.3125, 0.9375, 0.3125, 0.9375, 0.25, 0.9687, 0.6875, 0.9688, 0.75, 0.9375, 0.75, 0.9375, 0.6875, 0.9687, 0.1875, 0.9688, 0.25, 0.9375, 0.25, 0.9375, 0.1875, 0.9688, 0.625, 0.9687, 0.6875, 0.9375, 0.6875, 0.9375, 0.625, 0.9687, 0.125, 0.9687, 0.1875, 0.9375, 0.1875, 0.9375, 0.125, 0.9375, 0.3125, 0.9375, 0.375, 0.9062, 0.375, 0.9062, 0.3125, 0.9375, 0.75, 0.9375, 0.8125, 0.9062, 0.8125, 0.9062, 0.75, 0.9375, 0.25, 0.9375, 0.3125, 0.9062, 0.3125, 0.9062, 0.25, 0.9375, 0.6875, 0.9375, 0.75, 0.9062, 0.75, 0.9062, 0.6875, 0.9375, 0.1875, 0.9375, 0.25, 0.9062, 0.25, 0.9062, 0.1875, 0.9375, 0.625, 0.9375, 0.6875, 0.9062, 0.6875, 0.9062, 0.625, 0.9375, 0.125, 0.9375, 0.1875, 0.9062, 0.1875, 0.9062, 0.125, 0.9375, 0.5625, 0.9375, 0.625, 0.9062, 0.625, 0.9062, 0.5625, 0.9375, 0.0625, 0.9375, 0.125, 0.9062, 0.125, 0.9062, 0.0625, 0.9375, 0.5, 0.9375, 0.5625, 0.9062, 0.5625, 0.9062, 0.5, 0.9375, 0.9375, 0.9219, 1.0, 0.9062, 0.9375, 0.9219, 0.0, 0.9375, 0.0625, 0.9062, 0.0625, 0.9375, 0.4375, 0.9375, 0.5, 0.9062, 0.5, 0.9062, 0.4375, 0.9375, 0.875, 0.9375, 0.9375, 0.9062, 0.9375, 0.9062, 0.875, 0.9375, 0.375, 0.9375, 0.4375, 0.9062, 0.4375, 0.9062, 0.375, 0.9375, 0.8125, 0.9375, 0.875, 0.9062, 0.875, 0.9062, 0.8125, 0.9062, 0.0625, 0.9062, 0.125, 0.875, 0.125, 0.875, 0.0625, 0.9062, 0.5, 0.9062, 0.5625, 0.875, 0.5625, 0.875, 0.5, 0.9062, 0.9375, 0.8906, 1.0, 0.875, 0.9375, 0.8906, 0.0, 0.9062, 0.0625, 0.875, 0.0625, 0.9062, 0.4375, 0.9062, 0.5, 0.875, 0.5, 0.875, 0.4375, 0.9062, 0.875, 0.9062, 0.9375, 0.875, 0.9375, 0.875, 0.875, 0.9062, 0.375, 0.9062, 0.4375, 0.875, 0.4375, 0.875, 0.375, 0.9062, 0.8125, 0.9062, 0.875, 0.875, 0.875, 0.875, 0.8125, 0.9062, 0.3125, 0.9062, 0.375, 0.875, 0.375, 0.875, 0.3125, 0.9062, 0.75, 0.9062, 0.8125, 0.875, 0.8125, 0.875, 0.75, 0.9062, 0.25, 0.9062, 0.3125, 0.875, 0.3125, 0.875, 0.25, 0.9062, 0.6875, 0.9062, 0.75, 0.875, 0.75, 0.875, 0.6875, 0.9062, 0.1875, 0.9062, 0.25, 0.875, 0.25, 0.875, 0.1875, 0.9062, 0.625, 0.9062, 0.6875, 0.875, 0.6875, 0.875, 0.625, 0.9062, 0.125, 0.9062, 0.1875, 0.875, 0.1875, 0.875, 0.125, 0.9062, 0.5625, 0.9062, 0.625, 0.875, 0.625, 0.875, 0.5625, 0.875, 0.25, 0.875, 0.3125, 0.8437, 0.3125, 0.8438, 0.25, 0.875, 0.6875, 0.875, 0.75, 0.8438, 0.75, 0.8437, 0.6875, 0.875, 0.1875, 0.875, 0.25, 0.8438, 0.25, 0.8437, 0.1875, 0.875, 0.625, 0.875, 0.6875, 0.8437, 0.6875, 0.8438, 0.625, 0.875, 0.125, 0.875, 0.1875, 0.8437, 0.1875, 0.8438, 0.125, 0.875, 0.5625, 0.875, 0.625, 0.8438, 0.625, 0.8437, 0.5625, 0.875, 0.0625, 0.875, 0.125, 0.8438, 0.125, 0.8438, 0.0625, 0.875, 0.5, 0.875, 0.5625, 0.8437, 0.5625, 0.8437, 0.5, 0.875, 0.9375, 0.8594, 1.0, 0.8438, 0.9375, 0.8594, 0.0, 0.875, 0.0625, 0.8438, 0.0625, 0.875, 0.4375, 0.875, 0.5, 0.8437, 0.5, 0.8437, 0.4375, 0.875, 0.875, 0.875, 0.9375, 0.8438, 0.9375, 0.8438, 0.875, 0.875, 0.375, 0.875, 0.4375, 0.8437, 0.4375, 0.8438, 0.375, 0.875, 0.8125, 0.875, 0.875, 0.8438, 0.875, 0.8437, 0.8125, 0.875, 0.3125, 0.875, 0.375, 0.8438, 0.375, 0.8437, 0.3125, 0.875, 0.75, 0.875, 0.8125, 0.8437, 0.8125, 0.8438, 0.75, 0.8438, 0.9375, 0.8281, 1.0, 0.8125, 0.9375, 0.8281, 0.0, 0.8438, 0.0625, 0.8125, 0.0625, 0.8437, 0.4375, 0.8437, 0.5, 0.8125, 0.5, 0.8125, 0.4375, 0.8438, 0.875, 0.8438, 0.9375, 0.8125, 0.9375, 0.8125, 0.875, 0.8438, 0.375, 0.8437, 0.4375, 0.8125, 0.4375, 0.8125, 0.375, 0.8437, 0.8125, 0.8438, 0.875, 0.8125, 0.875, 0.8125, 0.8125, 0.8437, 0.3125, 0.8438, 0.375, 0.8125, 0.375, 0.8125, 0.3125, 0.8438, 0.75, 0.8437, 0.8125, 0.8125, 0.8125, 0.8125, 0.75, 0.8438, 0.25, 0.8437, 0.3125, 0.8125, 0.3125, 0.8125, 0.25, 0.8437, 0.6875, 0.8438, 0.75, 0.8125, 0.75, 0.8125, 0.6875, 0.8437, 0.1875, 0.8438, 0.25, 0.8125, 0.25, 0.8125, 0.1875, 0.8438, 0.625, 0.8437, 0.6875, 0.8125, 0.6875, 0.8125, 0.625, 0.8438, 0.125, 0.8437, 0.1875, 0.8125, 0.1875, 0.8125, 0.125, 0.8437, 0.5625, 0.8438, 0.625, 0.8125, 0.625, 0.8125, 0.5625, 0.8438, 0.0625, 0.8438, 0.125, 0.8125, 0.125, 0.8125, 0.0625, 0.8437, 0.5, 0.8437, 0.5625, 0.8125, 0.5625, 0.8125, 0.5, 0.8125, 0.6875, 0.8125, 0.75, 0.7812, 0.75, 0.7812, 0.6875, 0.8125, 0.1875, 0.8125, 0.25, 0.7812, 0.25, 0.7812, 0.1875, 0.8125, 0.625, 0.8125, 0.6875, 0.7812, 0.6875, 0.7812, 0.625, 0.8125, 0.125, 0.8125, 0.1875, 0.7812, 0.1875, 0.7812, 0.125, 0.8125, 0.5625, 0.8125, 0.625, 0.7812, 0.625, 0.7812, 0.5625, 0.8125, 0.0625, 0.8125, 0.125, 0.7812, 0.125, 0.7812, 0.0625, 0.8125, 0.5, 0.8125, 0.5625, 0.7812, 0.5625, 0.7812, 0.5, 0.8125, 0.9375, 0.7969, 1.0, 0.7812, 0.9375, 0.7969, 0.0, 0.8125, 0.0625, 0.7812, 0.0625, 0.8125, 0.4375, 0.8125, 0.5, 0.7812, 0.5, 0.7812, 0.4375, 0.8125, 0.875, 0.8125, 0.9375, 0.7812, 0.9375, 0.7812, 0.875, 0.8125, 0.375, 0.8125, 0.4375, 0.7812, 0.4375, 0.7812, 0.375, 0.8125, 0.8125, 0.8125, 0.875, 0.7812, 0.875, 0.7812, 0.8125, 0.8125, 0.3125, 0.8125, 0.375, 0.7812, 0.375, 0.7812, 0.3125, 0.8125, 0.75, 0.8125, 0.8125, 0.7812, 0.8125, 0.7812, 0.75, 0.8125, 0.25, 0.8125, 0.3125, 0.7812, 0.3125, 0.7812, 0.25, 0.7812, 0.4375, 0.7812, 0.5, 0.75, 0.5, 0.75, 0.4375, 0.7812, 0.875, 0.7812, 0.9375, 0.75, 0.9375, 0.75, 0.875, 0.7812, 0.375, 0.7812, 0.4375, 0.75, 0.4375, 0.75, 0.375, 0.7812, 0.8125, 0.7812, 0.875, 0.75, 0.875, 0.75, 0.8125, 0.7812, 0.3125, 0.7812, 0.375, 0.75, 0.375, 0.75, 0.3125, 0.7812, 0.75, 0.7812, 0.8125, 0.75, 0.8125, 0.75, 0.75, 0.7812, 0.25, 0.7812, 0.3125, 0.75, 0.3125, 0.75, 0.25, 0.7812, 0.6875, 0.7812, 0.75, 0.75, 0.75, 0.75, 0.6875, 0.7812, 0.1875, 0.7812, 0.25, 0.75, 0.25, 0.75, 0.1875, 0.7812, 0.625, 0.7812, 0.6875, 0.75, 0.6875, 0.75, 0.625, 0.7812, 0.125, 0.7812, 0.1875, 0.75, 0.1875, 0.75, 0.125, 0.7812, 0.5625, 0.7812, 0.625, 0.75, 0.625, 0.75, 0.5625, 0.7812, 0.0625, 0.7812, 0.125, 0.75, 0.125, 0.75, 0.0625, 0.7812, 0.5, 0.7812, 0.5625, 0.75, 0.5625, 0.75, 0.5, 0.7812, 0.9375, 0.7656, 1.0, 0.75, 0.9375, 0.7656, 0.0, 0.7812, 0.0625, 0.75, 0.0625, 0.3438, 0.25, 0.3438, 0.3098, 0.3431, 0.3125, 0.3125, 0.3125, 0.3125, 0.25, 0.375, 0.1875, 0.375, 0.2261, 0.363, 0.25, 0.3438, 0.25, 0.3438, 0.1875, 0.4062, 0.125, 0.4063, 0.1862, 0.4049, 0.1875, 0.375, 0.1875, 0.375, 0.125, 0.4375, 0.125, 0.4375, 0.1663, 0.4063, 0.1862, 0.4062, 0.125, 0.4688, 0.125, 0.4688, 0.1558, 0.4375, 0.1663, 0.4375, 0.125, 0.5, 0.125, 0.5, 0.1526, 0.4688, 0.1558, 0.4688, 0.125, 0.5312, 0.125, 0.5312, 0.1558, 0.5, 0.1526, 0.5, 0.125, 0.5625, 0.125, 0.5625, 0.1663, 0.5312, 0.1558, 0.5312, 0.125, 0.625, 0.125, 0.625, 0.1875, 0.5951, 0.1875, 0.5938, 0.1862, 0.5938, 0.125, 0.5938, 0.125, 0.5938, 0.1862, 0.5625, 0.1663, 0.5625, 0.125, 0.625, 0.8125, 0.625, 0.875, 0.5938, 0.875, 0.5938, 0.8138, 0.5951, 0.8125, 0.6562, 0.1875, 0.6562, 0.25, 0.637, 0.25, 0.625, 0.2261, 0.625, 0.1875, 0.625, 0.1875, 0.625, 0.2261, 0.5951, 0.1875, 0.6562, 0.75, 0.6562, 0.8125, 0.625, 0.8125, 0.625, 0.7739, 0.637, 0.75, 0.6875, 0.375, 0.6875, 0.4375, 0.6721, 0.4375, 0.6669, 0.375, 0.6875, 0.4375, 0.6875, 0.5, 0.6737, 0.5, 0.6721, 0.4375, 0.6875, 0.5, 0.6875, 0.5625, 0.6721, 0.5625, 0.6737, 0.5, 0.6875, 0.5625, 0.6875, 0.625, 0.6669, 0.625, 0.6721, 0.5625, 0.6875, 0.625, 0.6875, 0.6875, 0.6569, 0.6875, 0.6669, 0.625, 0.6875, 0.3125, 0.6875, 0.375, 0.6669, 0.375, 0.6569, 0.3125, 0.6875, 0.25, 0.6875, 0.3125, 0.6569, 0.3125, 0.6562, 0.3098, 0.6562, 0.25, 0.6562, 0.25, 0.6562, 0.3098, 0.637, 0.25, 0.6875, 0.6875, 0.6875, 0.75, 0.6562, 0.75, 0.6562, 0.6902, 0.6569, 0.6875])
me_sphere.update()
me_cylinder = bpy.data.meshes.new('Cylinder')
me_cylinder.from_pydata([(2.811, 1.046, 1.046), (1.556, 1.046, 1.046), (2.811, 1.026, 1.25), (1.556, 1.026, 1.25), (2.811, 0.9664, 1.446), (1.556, 0.9664, 1.446), (2.811, 0.8697, 1.627), (1.556, 0.8697, 1.627), (2.811, 0.7396, 1.786), (1.556, 0.7396, 1.786), (2.811, 0.5811, 1.916), (1.556, 0.5811, 1.916), (2.811, 0.4003, 2.012), (1.556, 0.4003, 2.012), (2.811, 0.2041, 2.072), (1.556, 0.2041, 2.072), (2.811, 0.0, 2.092), (1.556, 0.0, 2.092), (2.811, -0.2041, 2.072), (1.556, -0.2041, 2.072), (2.811, -0.4003, 2.012), (1.556, -0.4003, 2.012), (2.811, -0.5811, 1.916), (1.556, -0.5811, 1.916), (2.811, -0.7396, 1.786), (1.556, -0.7396, 1.786), (2.811, -0.8697, 1.627), (1.556, -0.8697, 1.627), (2.811, -0.9664, 1.446), (1.556, -0.9664, 1.446), (2.811, -1.026, 1.25), (1.556, -1.026, 1.25), (2.811, -1.046, 1.046), (1.556, -1.046, 1.046), (2.811, -1.026, 0.8419), (1.556, -1.026, 0.8419), (2.811, -0.9664, 0.6457), (1.556, -0.9664, 0.6457), (2.811, -0.8697, 0.4649), (1.556, -0.8697, 0.4649), (2.811, -0.7396, 0.3064), (1.556, -0.7396, 0.3064), (2.811, -0.5811, 0.1763), (1.556, -0.5811, 0.1763), (2.811, -0.4003, 0.07962), (1.556, -0.4003, 0.07962), (2.811, -0.2041, 0.0201), (1.556, -0.2041, 0.0201), (2.811, 0.0, 0.0), (1.556, 0.0, 0.0), (2.811, 0.2041, 0.0201), (1.556, 0.2041, 0.0201), (2.811, 0.4003, 0.07962), (1.556, 0.4003, 0.07962), (2.811, 0.5811, 0.1763), (1.556, 0.5811, 0.1763), (2.811, 0.7396, 0.3064), (1.556, 0.7396, 0.3064), (2.811, 0.8697, 0.4649), (1.556, 0.8697, 0.4649), (2.811, 0.9664, 0.6457), (1.556, 0.9664, 0.6457), (2.811, 1.026, 0.8419), (1.556, 1.026, 0.8419)], [], [(0, 1, 3, 2), (2, 3, 5, 4), (4, 5, 7, 6), (6, 7, 9, 8), (8, 9, 11, 10), (10, 11, 13, 12), (12, 13, 15, 14), (14, 15, 17, 16), (16, 17, 19, 18), (18, 19, 21, 20), (20, 21, 23, 22), (22, 23, 25, 24), (24, 25, 27, 26), (26, 27, 29, 28), (28, 29, 31, 30), (30, 31, 33, 32), (32, 33, 35, 34), (34, 35, 37, 36), (36, 37, 39, 38), (38, 39, 41, 40), (40, 41, 43, 42), (42, 43, 45, 44), (44, 45, 47, 46), (46, 47, 49, 48), (48, 49, 51, 50), (50, 51, 53, 52), (52, 53, 55, 54), (54, 55, 57, 56), (56, 57, 59, 58), (58, 59, 61, 60), (3, 1, 63, 61, 59, 57, 55, 53, 51, 49, 47, 45, 43, 41, 39, 37, 35, 33, 31, 29, 27, 25, 23, 21, 19, 17, 15, 13, 11, 9, 7, 5), (60, 61, 63, 62), (62, 63, 1, 0), (0, 2, 4, 6, 8, 10, 12, 14, 16, 18, 20, 22, 24, 26, 28, 30, 32, 34, 36, 38, 40, 42, 44, 46, 48, 50, 52, 54, 56, 58, 60, 62)])
_uv = me_cylinder.uv_layers.new(name='UVMap')
_uv.uv.foreach_set('vector', [1.0, 0.5, 1.0, 1.0, 0.9688, 1.0, 0.9688, 0.5, 0.9688, 0.5, 0.9688, 1.0, 0.9375, 1.0, 0.9375, 0.5, 0.9375, 0.5, 0.9375, 1.0, 0.9062, 1.0, 0.9062, 0.5, 0.9062, 0.5, 0.9062, 1.0, 0.875, 1.0, 0.875, 0.5, 0.875, 0.5, 0.875, 1.0, 0.8438, 1.0, 0.8438, 0.5, 0.8438, 0.5, 0.8438, 1.0, 0.8125, 1.0, 0.8125, 0.5, 0.8125, 0.5, 0.8125, 1.0, 0.7812, 1.0, 0.7812, 0.5, 0.7812, 0.5, 0.7812, 1.0, 0.75, 1.0, 0.75, 0.5, 0.75, 0.5, 0.75, 1.0, 0.7188, 1.0, 0.7188, 0.5, 0.7188, 0.5, 0.7188, 1.0, 0.6875, 1.0, 0.6875, 0.5, 0.6875, 0.5, 0.6875, 1.0, 0.6562, 1.0, 0.6562, 0.5, 0.6562, 0.5, 0.6562, 1.0, 0.625, 1.0, 0.625, 0.5, 0.625, 0.5, 0.625, 1.0, 0.5938, 1.0, 0.5938, 0.5, 0.5938, 0.5, 0.5938, 1.0, 0.5625, 1.0, 0.5625, 0.5, 0.5625, 0.5, 0.5625, 1.0, 0.5312, 1.0, 0.5312, 0.5, 0.5312, 0.5, 0.5312, 1.0, 0.5, 1.0, 0.5, 0.5, 0.5, 0.5, 0.5, 1.0, 0.4688, 1.0, 0.4688, 0.5, 0.4688, 0.5, 0.4688, 1.0, 0.4375, 1.0, 0.4375, 0.5, 0.4375, 0.5, 0.4375, 1.0, 0.4062, 1.0, 0.4062, 0.5, 0.4062, 0.5, 0.4062, 1.0, 0.375, 1.0, 0.375, 0.5, 0.375, 0.5, 0.375, 1.0, 0.3438, 1.0, 0.3438, 0.5, 0.3438, 0.5, 0.3438, 1.0, 0.3125, 1.0, 0.3125, 0.5, 0.3125, 0.5, 0.3125, 1.0, 0.2812, 1.0, 0.2812, 0.5, 0.2812, 0.5, 0.2812, 1.0, 0.25, 1.0, 0.25, 0.5, 0.25, 0.5, 0.25, 1.0, 0.2188, 1.0, 0.2188, 0.5, 0.2188, 0.5, 0.2188, 1.0, 0.1875, 1.0, 0.1875, 0.5, 0.1875, 0.5, 0.1875, 1.0, 0.1562, 1.0, 0.1562, 0.5, 0.1562, 0.5, 0.1562, 1.0, 0.125, 1.0, 0.125, 0.5, 0.125, 0.5, 0.125, 1.0, 0.09375, 1.0, 0.09375, 0.5, 0.09375, 0.5, 0.09375, 1.0, 0.0625, 1.0, 0.0625, 0.5, 0.2968, 0.4854, 0.25, 0.49, 0.2032, 0.4854, 0.1582, 0.4717, 0.1167, 0.4496, 0.08029, 0.4197, 0.05045, 0.3833, 0.02827, 0.3418, 0.01461, 0.2968, 0.01, 0.25, 0.01461, 0.2032, 0.02827, 0.1582, 0.05045, 0.1167, 0.08029, 0.08029, 0.1167, 0.05045, 0.1582, 0.02827, 0.2032, 0.01461, 0.25, 0.01, 0.2968, 0.01461, 0.3418, 0.02827, 0.3833, 0.05045, 0.4197, 0.08029, 0.4496, 0.1167, 0.4717, 0.1582, 0.4854, 0.2032, 0.49, 0.25, 0.4854, 0.2968, 0.4717, 0.3418, 0.4496, 0.3833, 0.4197, 0.4197, 0.3833, 0.4496, 0.3418, 0.4717, 0.0625, 0.5, 0.0625, 1.0, 0.03125, 1.0, 0.03125, 0.5, 0.03125, 0.5, 0.03125, 1.0, 0.0, 1.0, 0.0, 0.5, 0.75, 0.49, 0.7968, 0.4854, 0.8418, 0.4717, 0.8833, 0.4496, 0.9197, 0.4197, 0.9496, 0.3833, 0.9717, 0.3418, 0.9854, 0.2968, 0.99, 0.25, 0.9854, 0.2032, 0.9717, 0.1582, 0.9496, 0.1167, 0.9197, 0.08029, 0.8833, 0.05045, 0.8418, 0.02827, 0.7968, 0.01461, 0.75, 0.01, 0.7032, 0.01461, 0.6582, 0.02827, 0.6167, 0.05045, 0.5803, 0.08029, 0.5504, 0.1167, 0.5283, 0.1582, 0.5146, 0.2032, 0.51, 0.25, 0.5146, 0.2968, 0.5283, 0.3418, 0.5504, 0.3833, 0.5803, 0.4197, 0.6167, 0.4496, 0.6582, 0.4717, 0.7032, 0.4854])
me_cylinder.update()

# ---- objects
ob_empty = bpy.data.objects.new('Empty', None)
ob_hull = bpy.data.objects.new('Hull', me_sphere)
ob_engine = bpy.data.objects.new('Engine', me_cylinder)
ob_point = bpy.data.objects.new('Point', light_point)
ob_point_001 = bpy.data.objects.new('Point.001', light_point_001)
ob_camera = bpy.data.objects.new('Camera', cam_camera_001)
ob_camera_001 = bpy.data.objects.new('Camera.001', cam_camera_002)

# ---- transforms, parenting, visibility, modifiers, constraints
ob_empty.location = (0.0, 0.0, 0.0)
ob_empty.rotation_euler = (2.094, 0.0, 0.0)
ob_hull.location = (0.0, 0.0, 0.0)
ob_engine.location = (0.0, 0.0, 0.0)
_m = ob_engine.modifiers.new('Array', 'ARRAY')
_m.count = 3
_m.use_relative_offset = False
_m.use_object_offset = True
_m.offset_object = ob_empty
ob_point.location = (-20.0, -20.0, 20.0)
ob_point_001.location = (20.0, -20.0, 20.0)
ob_camera.location = (-0.2895, 0.0, 20.0)
ob_camera_001.location = (-0.2895, -20.0, 0.0)
ob_camera_001.rotation_euler = (1.571, 0.0, 0.0)

# ---- collection membership
col_collection.objects.link(ob_empty)
col_collection.objects.link(ob_hull)
col_collection.objects.link(ob_engine)
col_collection.objects.link(ob_point)
col_collection.objects.link(ob_point_001)
col_collection.objects.link(ob_camera)
col_collection.objects.link(ob_camera_001)

# ---- scene / render settings (as saved in the file)
scene.camera = ob_camera_001
scene.frame_start = 1; scene.frame_end = 250; scene.frame_set(1)
scene.render.engine = 'BLENDER_EEVEE_NEXT'
scene.render.resolution_x = 600
scene.render.resolution_y = 600
scene.render.film_transparent = True
bpy.context.view_layer.update()
